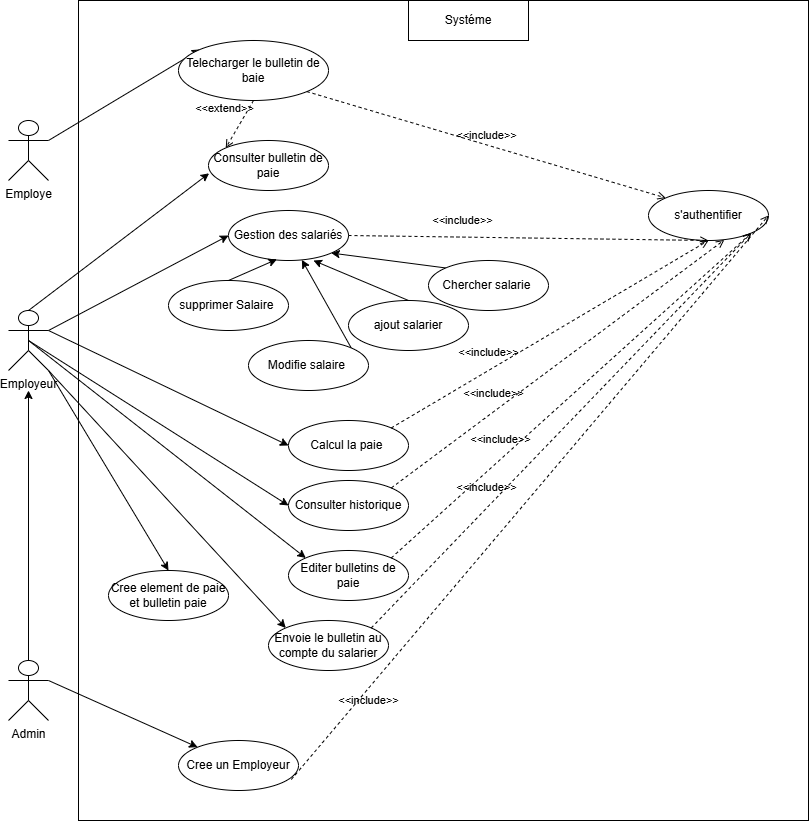

The diagram above was exported from draw.io. Its source (the exported page's mxGraphModel, read from the mxfile embedded in the PNG):
<mxGraphModel dx="2476" dy="749" grid="1" gridSize="10" guides="1" tooltips="1" connect="1" arrows="1" fold="1" page="1" pageScale="1" pageWidth="827" pageHeight="1169" math="0" shadow="0" adaptiveColors="none">
  <root>
    <mxCell id="0" />
    <mxCell id="1" parent="0" />
    <mxCell id="6" value="" style="rounded=0;whiteSpace=wrap;html=1;" parent="1" vertex="1">
      <mxGeometry x="-50" y="10" width="730" height="820" as="geometry" />
    </mxCell>
    <mxCell id="55" style="edgeStyle=none;html=1;exitX=1;exitY=0.3333333333333333;exitDx=0;exitDy=0;exitPerimeter=0;entryX=0;entryY=0;entryDx=0;entryDy=0;" parent="1" source="10" target="26" edge="1">
      <mxGeometry relative="1" as="geometry" />
    </mxCell>
    <mxCell id="10" value="Employe" style="shape=umlActor;verticalLabelPosition=bottom;verticalAlign=top;html=1;" parent="1" vertex="1">
      <mxGeometry x="-120" y="130" width="40" height="60" as="geometry" />
    </mxCell>
    <mxCell id="57" style="edgeStyle=none;html=1;exitX=1;exitY=0.3333333333333333;exitDx=0;exitDy=0;exitPerimeter=0;entryX=0;entryY=0.5;entryDx=0;entryDy=0;" parent="1" source="11" target="30" edge="1">
      <mxGeometry relative="1" as="geometry" />
    </mxCell>
    <mxCell id="62" style="edgeStyle=none;html=1;exitX=0.5;exitY=0.5;exitDx=0;exitDy=0;exitPerimeter=0;entryX=0;entryY=0;entryDx=0;entryDy=0;" parent="1" source="11" target="39" edge="1">
      <mxGeometry relative="1" as="geometry" />
    </mxCell>
    <mxCell id="64" style="edgeStyle=none;html=1;exitX=0.5;exitY=0.5;exitDx=0;exitDy=0;exitPerimeter=0;entryX=0;entryY=0.5;entryDx=0;entryDy=0;" parent="1" source="11" target="45" edge="1">
      <mxGeometry relative="1" as="geometry" />
    </mxCell>
    <mxCell id="77" style="edgeStyle=none;html=1;exitX=1;exitY=0.3333333333333333;exitDx=0;exitDy=0;exitPerimeter=0;entryX=0;entryY=0.5;entryDx=0;entryDy=0;" parent="1" source="11" target="33" edge="1">
      <mxGeometry relative="1" as="geometry" />
    </mxCell>
    <mxCell id="82" style="edgeStyle=none;html=1;exitX=1;exitY=1;exitDx=0;exitDy=0;exitPerimeter=0;entryX=0;entryY=0;entryDx=0;entryDy=0;" parent="1" source="11" target="80" edge="1">
      <mxGeometry relative="1" as="geometry" />
    </mxCell>
    <mxCell id="87" style="edgeStyle=none;html=1;exitX=1;exitY=1;exitDx=0;exitDy=0;exitPerimeter=0;entryX=0.5;entryY=0;entryDx=0;entryDy=0;" parent="1" source="11" target="86" edge="1">
      <mxGeometry relative="1" as="geometry" />
    </mxCell>
    <mxCell id="11" value="&lt;div&gt;Employeur&lt;/div&gt;" style="shape=umlActor;verticalLabelPosition=bottom;verticalAlign=top;html=1;" parent="1" vertex="1">
      <mxGeometry x="-120" y="320" width="40" height="60" as="geometry" />
    </mxCell>
    <mxCell id="17" value="s'authentifier" style="ellipse;whiteSpace=wrap;html=1;" parent="1" vertex="1">
      <mxGeometry x="520" y="200" width="120" height="50" as="geometry" />
    </mxCell>
    <mxCell id="18" value="Systéme" style="rounded=0;whiteSpace=wrap;html=1;" parent="1" vertex="1">
      <mxGeometry x="280" y="10" width="120" height="40" as="geometry" />
    </mxCell>
    <mxCell id="21" value="Consulter bulletin de paie" style="ellipse;whiteSpace=wrap;html=1;" parent="1" vertex="1">
      <mxGeometry x="80" y="150" width="120" height="50" as="geometry" />
    </mxCell>
    <mxCell id="26" value="Telecharger le bulletin de baie" style="ellipse;whiteSpace=wrap;html=1;" parent="1" vertex="1">
      <mxGeometry x="50" y="50" width="150" height="60" as="geometry" />
    </mxCell>
    <mxCell id="30" value="Gestion des salariés" style="ellipse;whiteSpace=wrap;html=1;" parent="1" vertex="1">
      <mxGeometry x="100" y="220" width="120" height="50" as="geometry" />
    </mxCell>
    <mxCell id="33" value="Calcul la paie&amp;nbsp;" style="ellipse;whiteSpace=wrap;html=1;" parent="1" vertex="1">
      <mxGeometry x="160" y="430" width="120" height="50" as="geometry" />
    </mxCell>
    <mxCell id="34" value="ajout salarier" style="ellipse;whiteSpace=wrap;html=1;" parent="1" vertex="1">
      <mxGeometry x="220" y="310" width="120" height="50" as="geometry" />
    </mxCell>
    <mxCell id="73" style="edgeStyle=none;html=1;exitX=1;exitY=0;exitDx=0;exitDy=0;" parent="1" source="35" target="30" edge="1">
      <mxGeometry relative="1" as="geometry" />
    </mxCell>
    <mxCell id="35" value="Modifie salaire&amp;nbsp;" style="ellipse;whiteSpace=wrap;html=1;" parent="1" vertex="1">
      <mxGeometry x="120" y="350" width="120" height="50" as="geometry" />
    </mxCell>
    <mxCell id="36" value="supprimer Salaire&amp;nbsp;" style="ellipse;whiteSpace=wrap;html=1;" parent="1" vertex="1">
      <mxGeometry x="40" y="290" width="120" height="50" as="geometry" />
    </mxCell>
    <mxCell id="75" style="edgeStyle=none;html=1;exitX=0;exitY=0;exitDx=0;exitDy=0;entryX=1;entryY=1;entryDx=0;entryDy=0;" parent="1" source="37" target="30" edge="1">
      <mxGeometry relative="1" as="geometry" />
    </mxCell>
    <mxCell id="37" value="Chercher salarie&amp;nbsp;" style="ellipse;whiteSpace=wrap;html=1;" parent="1" vertex="1">
      <mxGeometry x="300" y="270" width="120" height="50" as="geometry" />
    </mxCell>
    <mxCell id="39" value="Editer bulletins de paie" style="ellipse;whiteSpace=wrap;html=1;" parent="1" vertex="1">
      <mxGeometry x="160" y="560" width="120" height="50" as="geometry" />
    </mxCell>
    <mxCell id="45" value="Consulter historique" style="ellipse;whiteSpace=wrap;html=1;" parent="1" vertex="1">
      <mxGeometry x="160" y="490" width="120" height="50" as="geometry" />
    </mxCell>
    <mxCell id="51" value="&amp;lt;&amp;lt;include&amp;gt;&amp;gt;" style="html=1;verticalAlign=bottom;labelBackgroundColor=none;endArrow=open;endFill=0;dashed=1;exitX=1;exitY=1;exitDx=0;exitDy=0;entryX=0;entryY=0;entryDx=0;entryDy=0;" parent="1" source="26" target="17" edge="1">
      <mxGeometry width="160" relative="1" as="geometry">
        <mxPoint y="190" as="sourcePoint" />
        <mxPoint x="160" y="190" as="targetPoint" />
      </mxGeometry>
    </mxCell>
    <mxCell id="54" value="&amp;lt;&amp;lt;include&amp;gt;&amp;gt;" style="html=1;verticalAlign=bottom;labelBackgroundColor=none;endArrow=open;endFill=0;dashed=1;exitX=1;exitY=0.5;exitDx=0;exitDy=0;entryX=0.5;entryY=1;entryDx=0;entryDy=0;" parent="1" source="30" target="17" edge="1">
      <mxGeometry x="-0.3647" y="7" width="160" relative="1" as="geometry">
        <mxPoint x="104" y="330" as="sourcePoint" />
        <mxPoint x="70" y="426" as="targetPoint" />
        <mxPoint y="-1" as="offset" />
      </mxGeometry>
    </mxCell>
    <mxCell id="63" value="&amp;lt;&amp;lt;include&amp;gt;&amp;gt;" style="html=1;verticalAlign=bottom;labelBackgroundColor=none;endArrow=open;endFill=0;dashed=1;exitX=1;exitY=0;exitDx=0;exitDy=0;entryX=1;entryY=1;entryDx=0;entryDy=0;" parent="1" source="39" target="17" edge="1">
      <mxGeometry x="-0.3647" y="7" width="160" relative="1" as="geometry">
        <mxPoint x="190" y="335" as="sourcePoint" />
        <mxPoint x="340" y="295" as="targetPoint" />
        <mxPoint y="-1" as="offset" />
      </mxGeometry>
    </mxCell>
    <mxCell id="65" value="&amp;lt;&amp;lt;include&amp;gt;&amp;gt;" style="html=1;verticalAlign=bottom;labelBackgroundColor=none;endArrow=open;endFill=0;dashed=1;exitX=1;exitY=0;exitDx=0;exitDy=0;entryX=0.632;entryY=0.988;entryDx=0;entryDy=0;entryPerimeter=0;" parent="1" source="45" target="17" edge="1">
      <mxGeometry x="-0.3647" y="7" width="160" relative="1" as="geometry">
        <mxPoint x="200" y="345" as="sourcePoint" />
        <mxPoint x="350" y="305" as="targetPoint" />
        <mxPoint y="-1" as="offset" />
      </mxGeometry>
    </mxCell>
    <mxCell id="66" value="&amp;lt;&amp;lt;extend&amp;gt;&amp;gt;" style="html=1;verticalAlign=bottom;labelBackgroundColor=none;endArrow=open;endFill=0;dashed=1;entryX=0;entryY=0;entryDx=0;entryDy=0;exitX=0.5;exitY=1;exitDx=0;exitDy=0;" parent="1" source="26" target="21" edge="1">
      <mxGeometry x="0.0728" y="-17" width="160" relative="1" as="geometry">
        <mxPoint x="163" y="99" as="sourcePoint" />
        <mxPoint x="350" y="80" as="targetPoint" />
        <mxPoint as="offset" />
      </mxGeometry>
    </mxCell>
    <mxCell id="72" style="edgeStyle=none;html=1;exitX=0.5;exitY=0;exitDx=0;exitDy=0;entryX=0.403;entryY=0.976;entryDx=0;entryDy=0;entryPerimeter=0;" parent="1" source="36" target="30" edge="1">
      <mxGeometry relative="1" as="geometry" />
    </mxCell>
    <mxCell id="74" style="edgeStyle=none;html=1;exitX=0.5;exitY=0;exitDx=0;exitDy=0;entryX=0.708;entryY=1;entryDx=0;entryDy=0;entryPerimeter=0;" parent="1" source="34" target="30" edge="1">
      <mxGeometry relative="1" as="geometry" />
    </mxCell>
    <mxCell id="78" value="&amp;lt;&amp;lt;include&amp;gt;&amp;gt;" style="html=1;verticalAlign=bottom;labelBackgroundColor=none;endArrow=open;endFill=0;dashed=1;exitX=1;exitY=0;exitDx=0;exitDy=0;entryX=0.5;entryY=1;entryDx=0;entryDy=0;" parent="1" source="33" target="17" edge="1">
      <mxGeometry x="-0.3647" y="7" width="160" relative="1" as="geometry">
        <mxPoint x="270" y="428" as="sourcePoint" />
        <mxPoint x="594" y="190" as="targetPoint" />
        <mxPoint y="-1" as="offset" />
      </mxGeometry>
    </mxCell>
    <mxCell id="79" style="edgeStyle=none;html=1;exitX=0.5;exitY=0;exitDx=0;exitDy=0;exitPerimeter=0;entryX=0.005;entryY=0.656;entryDx=0;entryDy=0;entryPerimeter=0;" parent="1" source="11" target="21" edge="1">
      <mxGeometry relative="1" as="geometry" />
    </mxCell>
    <mxCell id="80" value="Envoie le bulletin au compte du salarier" style="ellipse;whiteSpace=wrap;html=1;" parent="1" vertex="1">
      <mxGeometry x="140" y="630" width="120" height="50" as="geometry" />
    </mxCell>
    <mxCell id="83" value="&amp;lt;&amp;lt;include&amp;gt;&amp;gt;" style="html=1;verticalAlign=bottom;labelBackgroundColor=none;endArrow=open;endFill=0;dashed=1;exitX=1;exitY=0;exitDx=0;exitDy=0;entryX=1;entryY=1;entryDx=0;entryDy=0;" parent="1" source="80" target="17" edge="1">
      <mxGeometry x="-0.3647" y="7" width="160" relative="1" as="geometry">
        <mxPoint x="280" y="664" as="sourcePoint" />
        <mxPoint x="640" y="320" as="targetPoint" />
        <mxPoint y="-1" as="offset" />
      </mxGeometry>
    </mxCell>
    <mxCell id="85" style="edgeStyle=none;html=1;exitX=0.5;exitY=0;exitDx=0;exitDy=0;exitPerimeter=0;" parent="1" source="84" edge="1">
      <mxGeometry relative="1" as="geometry">
        <mxPoint x="-100" y="400" as="targetPoint" />
      </mxGeometry>
    </mxCell>
    <mxCell id="90" style="edgeStyle=none;html=1;exitX=1;exitY=0.3333333333333333;exitDx=0;exitDy=0;exitPerimeter=0;" parent="1" source="84" target="89" edge="1">
      <mxGeometry relative="1" as="geometry" />
    </mxCell>
    <mxCell id="84" value="Admin" style="shape=umlActor;verticalLabelPosition=bottom;verticalAlign=top;html=1;" parent="1" vertex="1">
      <mxGeometry x="-120" y="670" width="40" height="60" as="geometry" />
    </mxCell>
    <mxCell id="86" value="Cree element de paie et bulletin paie" style="ellipse;whiteSpace=wrap;html=1;" parent="1" vertex="1">
      <mxGeometry x="-20" y="580" width="120" height="50" as="geometry" />
    </mxCell>
    <mxCell id="89" value="Cree un Employeur" style="ellipse;whiteSpace=wrap;html=1;" parent="1" vertex="1">
      <mxGeometry x="50" y="750" width="120" height="50" as="geometry" />
    </mxCell>
    <mxCell id="91" value="&amp;lt;&amp;lt;include&amp;gt;&amp;gt;" style="html=1;verticalAlign=bottom;labelBackgroundColor=none;endArrow=open;endFill=0;dashed=1;exitX=0.94;exitY=0.78;exitDx=0;exitDy=0;entryX=1;entryY=0.5;entryDx=0;entryDy=0;exitPerimeter=0;" parent="1" source="89" target="17" edge="1">
      <mxGeometry x="-0.7224" y="-14" width="160" relative="1" as="geometry">
        <mxPoint x="200" y="785" as="sourcePoint" />
        <mxPoint x="662" y="250" as="targetPoint" />
        <mxPoint as="offset" />
      </mxGeometry>
    </mxCell>
  </root>
</mxGraphModel>